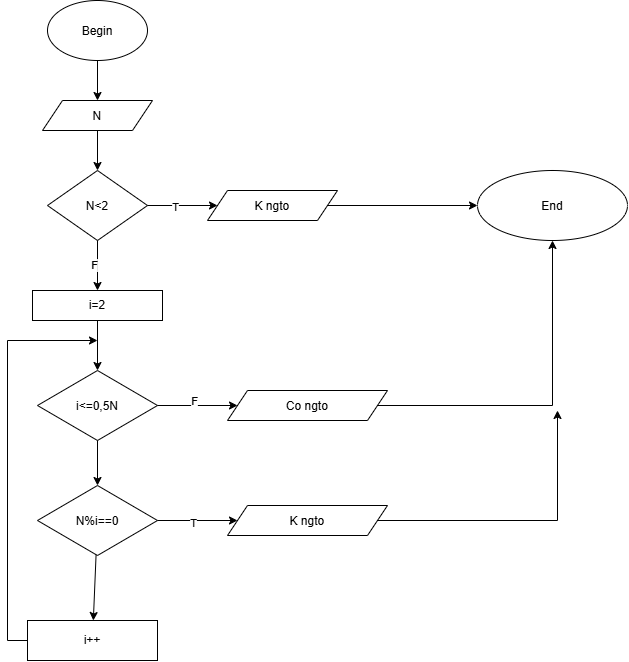

The diagram above was exported from draw.io. Its source (the exported page's mxGraphModel, read from the mxfile embedded in the PNG):
<mxGraphModel dx="2085" dy="690" grid="1" gridSize="10" guides="1" tooltips="1" connect="1" arrows="1" fold="1" page="1" pageScale="1" pageWidth="850" pageHeight="1100" math="0" shadow="0">
  <root>
    <mxCell id="0" />
    <mxCell id="1" parent="0" />
    <mxCell id="74-IVh9lMdZL-lpnNrdn-1" parent="1" style="ellipse;whiteSpace=wrap;html=1;shapeInside=1;" value="Begin" vertex="1">
      <mxGeometry height="60" width="100" x="40" y="30" as="geometry" />
    </mxCell>
    <mxCell id="74-IVh9lMdZL-lpnNrdn-2" edge="1" parent="1" source="74-IVh9lMdZL-lpnNrdn-1" style="endArrow=classic;html=1;rounded=0;defaultLabelBackgroundColor=page;exitX=0.5;exitY=1;exitDx=0;exitDy=0;" target="74-IVh9lMdZL-lpnNrdn-3" value="">
      <mxGeometry height="50" relative="1" width="50" as="geometry">
        <mxPoint x="420" y="300" as="sourcePoint" />
        <mxPoint x="90" y="140" as="targetPoint" />
      </mxGeometry>
    </mxCell>
    <mxCell id="74-IVh9lMdZL-lpnNrdn-3" parent="1" style="shape=parallelogram;perimeter=parallelogramPerimeter;whiteSpace=wrap;html=1;shapeInside=1;fixedSize=1;" value="N" vertex="1">
      <mxGeometry height="30" width="110" x="35" y="130" as="geometry" />
    </mxCell>
    <mxCell id="74-IVh9lMdZL-lpnNrdn-5" edge="1" parent="1" source="74-IVh9lMdZL-lpnNrdn-3" style="endArrow=classic;html=1;rounded=0;defaultLabelBackgroundColor=page;exitX=0.5;exitY=1;exitDx=0;exitDy=0;" target="74-IVh9lMdZL-lpnNrdn-6" value="">
      <mxGeometry height="50" relative="1" width="50" as="geometry">
        <mxPoint x="420" y="300" as="sourcePoint" />
        <mxPoint x="90" y="200" as="targetPoint" />
      </mxGeometry>
    </mxCell>
    <mxCell id="74-IVh9lMdZL-lpnNrdn-6" parent="1" style="rhombus;whiteSpace=wrap;html=1;shapeInside=1;" value="N&amp;lt;2" vertex="1">
      <mxGeometry height="70" width="100" x="40" y="200" as="geometry" />
    </mxCell>
    <mxCell id="74-IVh9lMdZL-lpnNrdn-7" edge="1" parent="1" source="74-IVh9lMdZL-lpnNrdn-6" style="endArrow=classic;html=1;rounded=0;defaultLabelBackgroundColor=page;exitX=0.5;exitY=1;exitDx=0;exitDy=0;" target="74-IVh9lMdZL-lpnNrdn-8" value="">
      <mxGeometry height="50" relative="1" width="50" as="geometry">
        <mxPoint x="420" y="300" as="sourcePoint" />
        <mxPoint x="90" y="310" as="targetPoint" />
      </mxGeometry>
    </mxCell>
    <mxCell id="74-IVh9lMdZL-lpnNrdn-28" connectable="0" parent="74-IVh9lMdZL-lpnNrdn-7" style="edgeLabel;html=1;align=center;verticalAlign=middle;resizable=0;points=[];inheritText=1;defaultLabelBackgroundColor=page;" value="F" vertex="1">
      <mxGeometry relative="1" x="-0.0377" y="-4" as="geometry">
        <mxPoint as="offset" />
      </mxGeometry>
    </mxCell>
    <mxCell id="74-IVh9lMdZL-lpnNrdn-8" parent="1" style="rounded=0;whiteSpace=wrap;html=1;" value="i=2" vertex="1">
      <mxGeometry height="30" width="130" x="25" y="320" as="geometry" />
    </mxCell>
    <mxCell id="74-IVh9lMdZL-lpnNrdn-9" edge="1" parent="1" source="74-IVh9lMdZL-lpnNrdn-6" style="endArrow=classic;html=1;rounded=0;defaultLabelBackgroundColor=page;exitX=1;exitY=0.5;exitDx=0;exitDy=0;" target="74-IVh9lMdZL-lpnNrdn-10" value="">
      <mxGeometry height="50" relative="1" width="50" as="geometry">
        <mxPoint x="420" y="300" as="sourcePoint" />
        <mxPoint x="200" y="235" as="targetPoint" />
      </mxGeometry>
    </mxCell>
    <mxCell id="74-IVh9lMdZL-lpnNrdn-29" connectable="0" parent="74-IVh9lMdZL-lpnNrdn-9" style="edgeLabel;html=1;align=center;verticalAlign=middle;resizable=0;points=[];inheritText=1;defaultLabelBackgroundColor=page;" value="T" vertex="1">
      <mxGeometry relative="1" x="-0.2236" y="-1" as="geometry">
        <mxPoint as="offset" />
      </mxGeometry>
    </mxCell>
    <mxCell id="74-IVh9lMdZL-lpnNrdn-10" parent="1" style="shape=parallelogram;perimeter=parallelogramPerimeter;whiteSpace=wrap;html=1;shapeInside=1;fixedSize=1;" value="K ngto" vertex="1">
      <mxGeometry height="30" width="130" x="200" y="220" as="geometry" />
    </mxCell>
    <mxCell id="74-IVh9lMdZL-lpnNrdn-11" edge="1" parent="1" source="74-IVh9lMdZL-lpnNrdn-10" style="endArrow=classic;html=1;rounded=0;defaultLabelBackgroundColor=page;exitX=1;exitY=0.5;exitDx=0;exitDy=0;" target="74-IVh9lMdZL-lpnNrdn-22" value="">
      <mxGeometry height="50" relative="1" width="50" as="geometry">
        <mxPoint x="420" y="300" as="sourcePoint" />
        <mxPoint x="400" y="235" as="targetPoint" />
      </mxGeometry>
    </mxCell>
    <mxCell id="74-IVh9lMdZL-lpnNrdn-12" edge="1" parent="1" source="74-IVh9lMdZL-lpnNrdn-8" style="endArrow=classic;html=1;rounded=0;defaultLabelBackgroundColor=page;exitX=0.5;exitY=1;exitDx=0;exitDy=0;" target="74-IVh9lMdZL-lpnNrdn-13" value="">
      <mxGeometry height="50" relative="1" width="50" as="geometry">
        <mxPoint x="410" y="280" as="sourcePoint" />
        <mxPoint x="90" y="400" as="targetPoint" />
      </mxGeometry>
    </mxCell>
    <mxCell id="74-IVh9lMdZL-lpnNrdn-13" parent="1" style="rhombus;whiteSpace=wrap;html=1;shapeInside=1;" value="i&amp;lt;=0,5N" vertex="1">
      <mxGeometry height="70" width="120" x="30" y="400" as="geometry" />
    </mxCell>
    <mxCell id="74-IVh9lMdZL-lpnNrdn-14" edge="1" parent="1" style="endArrow=classic;html=1;rounded=0;defaultLabelBackgroundColor=page;" target="74-IVh9lMdZL-lpnNrdn-15" value="">
      <mxGeometry height="50" relative="1" width="50" as="geometry">
        <mxPoint x="90" y="470" as="sourcePoint" />
        <mxPoint x="90" y="520" as="targetPoint" />
      </mxGeometry>
    </mxCell>
    <mxCell id="74-IVh9lMdZL-lpnNrdn-15" parent="1" style="rhombus;whiteSpace=wrap;html=1;shapeInside=1;" value="N%i==0" vertex="1">
      <mxGeometry height="70" width="120" x="30" y="515" as="geometry" />
    </mxCell>
    <mxCell id="74-IVh9lMdZL-lpnNrdn-16" edge="1" parent="1" source="74-IVh9lMdZL-lpnNrdn-15" style="endArrow=classic;html=1;rounded=0;defaultLabelBackgroundColor=page;" target="74-IVh9lMdZL-lpnNrdn-17" value="">
      <mxGeometry height="50" relative="1" width="50" as="geometry">
        <mxPoint x="90" y="590" as="sourcePoint" />
        <mxPoint x="90" y="640" as="targetPoint" />
      </mxGeometry>
    </mxCell>
    <mxCell id="74-IVh9lMdZL-lpnNrdn-17" parent="1" style="rounded=0;whiteSpace=wrap;html=1;" value="i++" vertex="1">
      <mxGeometry height="40" width="130" x="20" y="650" as="geometry" />
    </mxCell>
    <mxCell id="74-IVh9lMdZL-lpnNrdn-18" edge="1" parent="1" source="74-IVh9lMdZL-lpnNrdn-13" style="endArrow=classic;html=1;rounded=0;defaultLabelBackgroundColor=page;exitX=1;exitY=0.5;exitDx=0;exitDy=0;" target="74-IVh9lMdZL-lpnNrdn-19" value="">
      <mxGeometry height="50" relative="1" width="50" as="geometry">
        <mxPoint x="500" y="670" as="sourcePoint" />
        <mxPoint x="220" y="435" as="targetPoint" />
      </mxGeometry>
    </mxCell>
    <mxCell id="74-IVh9lMdZL-lpnNrdn-26" connectable="0" parent="74-IVh9lMdZL-lpnNrdn-18" style="edgeLabel;html=1;align=center;verticalAlign=middle;resizable=0;points=[];inheritText=1;defaultLabelBackgroundColor=page;" value="F" vertex="1">
      <mxGeometry relative="1" x="-0.0996" y="5" as="geometry">
        <mxPoint as="offset" />
      </mxGeometry>
    </mxCell>
    <mxCell id="74-IVh9lMdZL-lpnNrdn-19" parent="1" style="shape=parallelogram;perimeter=parallelogramPerimeter;whiteSpace=wrap;html=1;shapeInside=1;fixedSize=1;" value="Co ngto" vertex="1">
      <mxGeometry height="30" width="160" x="220" y="420" as="geometry" />
    </mxCell>
    <mxCell id="74-IVh9lMdZL-lpnNrdn-20" edge="1" parent="1" source="74-IVh9lMdZL-lpnNrdn-15" style="endArrow=classic;html=1;rounded=0;defaultLabelBackgroundColor=page;exitX=1;exitY=0.5;exitDx=0;exitDy=0;" target="74-IVh9lMdZL-lpnNrdn-21" value="">
      <mxGeometry height="50" relative="1" width="50" as="geometry">
        <mxPoint x="500" y="670" as="sourcePoint" />
        <mxPoint x="230" y="550" as="targetPoint" />
      </mxGeometry>
    </mxCell>
    <mxCell id="74-IVh9lMdZL-lpnNrdn-27" connectable="0" parent="74-IVh9lMdZL-lpnNrdn-20" style="edgeLabel;html=1;align=center;verticalAlign=middle;resizable=0;points=[];inheritText=1;defaultLabelBackgroundColor=page;" value="T" vertex="1">
      <mxGeometry relative="1" x="-0.1359" y="-2" as="geometry">
        <mxPoint as="offset" />
      </mxGeometry>
    </mxCell>
    <mxCell id="74-IVh9lMdZL-lpnNrdn-21" parent="1" style="shape=parallelogram;perimeter=parallelogramPerimeter;whiteSpace=wrap;html=1;shapeInside=1;fixedSize=1;" value="K ngto" vertex="1">
      <mxGeometry height="30" width="160" x="220" y="535" as="geometry" />
    </mxCell>
    <mxCell id="74-IVh9lMdZL-lpnNrdn-22" parent="1" style="ellipse;whiteSpace=wrap;html=1;shapeInside=1;" value="End" vertex="1">
      <mxGeometry height="70" width="150" x="470" y="200" as="geometry" />
    </mxCell>
    <mxCell id="74-IVh9lMdZL-lpnNrdn-23" edge="1" parent="1" source="74-IVh9lMdZL-lpnNrdn-19" style="endArrow=classic;html=1;rounded=0;defaultLabelBackgroundColor=page;exitX=1;exitY=0.5;exitDx=0;exitDy=0;entryX=0.5;entryY=1;entryDx=0;entryDy=0;" target="74-IVh9lMdZL-lpnNrdn-22" value="">
      <mxGeometry height="50" relative="1" width="50" as="geometry">
        <Array as="points">
          <mxPoint x="545" y="435" />
        </Array>
        <mxPoint x="500" y="440" as="sourcePoint" />
        <mxPoint x="550" y="390" as="targetPoint" />
      </mxGeometry>
    </mxCell>
    <mxCell id="74-IVh9lMdZL-lpnNrdn-24" edge="1" parent="1" source="74-IVh9lMdZL-lpnNrdn-21" style="endArrow=classic;html=1;rounded=0;defaultLabelBackgroundColor=page;exitX=1;exitY=0.5;exitDx=0;exitDy=0;" value="">
      <mxGeometry height="50" relative="1" width="50" x="0.0345" as="geometry">
        <Array as="points">
          <mxPoint x="550" y="550" />
        </Array>
        <mxPoint x="500" y="440" as="sourcePoint" />
        <mxPoint x="550" y="440" as="targetPoint" />
      </mxGeometry>
    </mxCell>
    <mxCell id="74-IVh9lMdZL-lpnNrdn-25" edge="1" parent="1" source="74-IVh9lMdZL-lpnNrdn-17" style="endArrow=classic;html=1;rounded=0;defaultLabelBackgroundColor=page;exitX=0;exitY=0.5;exitDx=0;exitDy=0;" value="">
      <mxGeometry height="50" relative="1" width="50" as="geometry">
        <Array as="points">
          <mxPoint y="670" />
          <mxPoint y="370" />
        </Array>
        <mxPoint x="460" y="370" as="sourcePoint" />
        <mxPoint x="90" y="370" as="targetPoint" />
      </mxGeometry>
    </mxCell>
  </root>
</mxGraphModel>